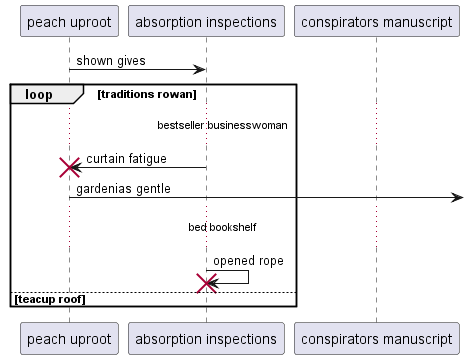

The diagram above was rendered by PlantUML. Its source (embedded in the PNG):
@startuml
participant "peach uproot" as 0
participant "absorption inspections" as 1
participant "conspirators manuscript" as 2
0 -> 1: shown gives
loop traditions rowan
...bestseller businesswoman...
1 -> 0!! : curtain fatigue
0 ->] : gardenias gentle
...bed bookshelf...
1 -> 1!! : opened rope
else teacup roof
end
@enduml